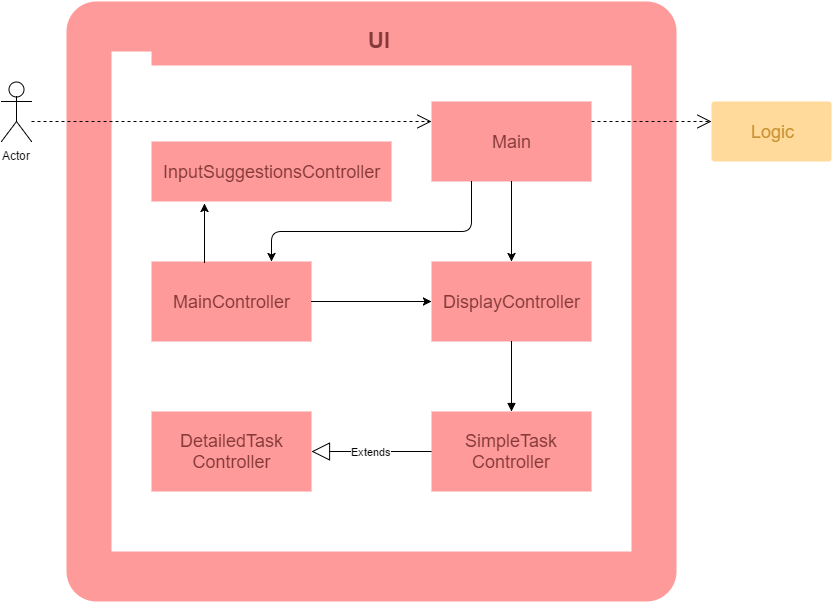

The diagram above was exported from draw.io. Its source (the exported page's mxGraphModel, read from the mxfile embedded in the PNG):
<mxGraphModel dx="1434" dy="718" grid="1" gridSize="10" guides="1" tooltips="1" connect="1" arrows="1" fold="1" page="1" pageScale="1" pageWidth="826" pageHeight="1169" background="#ffffff" math="0" shadow="0">
  <root>
    <mxCell id="0" />
    <mxCell id="1" parent="0" />
    <mxCell id="72" value="" style="rounded=1;whiteSpace=wrap;html=1;strokeColor=none;fillColor=#FF9A9A;gradientColor=none;arcSize=5;" parent="1" vertex="1">
      <mxGeometry x="75" y="60" width="610" height="600" as="geometry" />
    </mxCell>
    <mxCell id="21" value="&lt;div&gt;&lt;br&gt;&lt;/div&gt;&lt;div&gt;&lt;br&gt;&lt;/div&gt;" style="shape=folder;fontStyle=1;spacingTop=10;tabWidth=40;tabHeight=14;tabPosition=left;html=1;strokeColor=none;" parent="1" vertex="1">
      <mxGeometry x="120" y="110" width="520" height="500" as="geometry" />
    </mxCell>
    <mxCell id="23" value="&lt;div style=&quot;text-align: justify&quot;&gt;&lt;span style=&quot;font-family: &amp;#34;helvetica&amp;#34; ; font-weight: bold ; line-height: 14.4px ; text-align: center&quot;&gt;&lt;font color=&quot;#853939&quot;&gt;UI&lt;/font&gt;&lt;/span&gt;&lt;/div&gt;" style="text;html=1;fontSize=22;" parent="1" vertex="1">
      <mxGeometry x="375" y="80" width="20" height="30" as="geometry" />
    </mxCell>
    <mxCell id="24" value="Actor" style="shape=umlActor;verticalLabelPosition=bottom;labelBackgroundColor=#ffffff;verticalAlign=top;html=1;fillColor=#ffffff;strokeColor=#000000;" parent="1" vertex="1">
      <mxGeometry x="10" y="140" width="30" height="60" as="geometry" />
    </mxCell>
    <mxCell id="30" value="Extends" style="endArrow=block;endSize=16;endFill=0;html=1;entryX=1;entryY=0.5;exitX=0;exitY=0.5;" parent="1" source="39" target="40" edge="1">
      <mxGeometry width="160" relative="1" as="geometry">
        <mxPoint x="575" y="310" as="sourcePoint" />
        <mxPoint x="575" y="464" as="targetPoint" />
      </mxGeometry>
    </mxCell>
    <mxCell id="39" value="&lt;font color=&quot;#853939&quot; style=&quot;font-size: 18px&quot;&gt;SimpleTask&lt;br&gt;Controller&lt;/font&gt;" style="html=1;plain-purple;fillColor=#FF9A9A;gradientColor=none;strokeColor=none;" parent="1" vertex="1">
      <mxGeometry x="440" y="470" width="160" height="80" as="geometry" />
    </mxCell>
    <mxCell id="40" value="&lt;font color=&quot;#853939&quot; style=&quot;font-size: 18px&quot;&gt;DetailedTask&lt;/font&gt;&lt;div&gt;&lt;font color=&quot;#853939&quot; style=&quot;font-size: 18px&quot;&gt;Controller&lt;/font&gt;&lt;/div&gt;" style="html=1;plain-purple;fillColor=#FF9A9A;gradientColor=none;strokeColor=none;" parent="1" vertex="1">
      <mxGeometry x="160" y="470" width="160" height="80" as="geometry" />
    </mxCell>
    <mxCell id="41" value="&lt;font style=&quot;font-size: 18px&quot; color=&quot;#853939&quot;&gt;Main&lt;/font&gt;" style="html=1;plain-red;fillColor=#FF9A9A;gradientColor=none;strokeColor=none;" parent="1" vertex="1">
      <mxGeometry x="440" y="160" width="160" height="80" as="geometry" />
    </mxCell>
    <mxCell id="42" value="&lt;font color=&quot;#853939&quot; style=&quot;font-size: 18px&quot;&gt;DisplayController&lt;/font&gt;" style="html=1;plain-blue;fillColor=#FF9A9A;gradientColor=none;strokeColor=none;" parent="1" vertex="1">
      <mxGeometry x="440" y="320" width="160" height="80" as="geometry" />
    </mxCell>
    <mxCell id="46" value="&lt;font color=&quot;#853939&quot; style=&quot;font-size: 18px&quot;&gt;MainController&lt;/font&gt;" style="html=1;plain-green;gradientColor=none;fillColor=#FF9A9A;strokeColor=none;" parent="1" vertex="1">
      <mxGeometry x="160" y="320" width="160" height="80" as="geometry" />
    </mxCell>
    <mxCell id="47" value="" style="endArrow=none;startArrow=classic;html=1;startFill=1;endFill=0;entryX=0.25;entryY=1;exitX=0.75;exitY=0;" parent="1" source="46" target="41" edge="1">
      <mxGeometry width="50" height="50" relative="1" as="geometry">
        <mxPoint x="190" y="400" as="sourcePoint" />
        <mxPoint x="240" y="350" as="targetPoint" />
        <Array as="points">
          <mxPoint x="280" y="290" />
          <mxPoint x="480" y="290" />
        </Array>
      </mxGeometry>
    </mxCell>
    <mxCell id="48" value="" style="endArrow=classic;html=1;exitX=1;exitY=0.5;" parent="1" source="46" edge="1">
      <mxGeometry width="50" height="50" relative="1" as="geometry">
        <mxPoint x="380" y="490" as="sourcePoint" />
        <mxPoint x="440" y="360" as="targetPoint" />
        <Array as="points" />
      </mxGeometry>
    </mxCell>
    <mxCell id="49" value="" style="endArrow=classic;endFill=1;html=1;edgeStyle=orthogonalEdgeStyle;align=left;verticalAlign=top;startArrow=none;startFill=0;exitX=0.5;exitY=1;entryX=0.5;entryY=0;" parent="1" source="41" target="42" edge="1">
      <mxGeometry x="-1" relative="1" as="geometry">
        <mxPoint x="800" y="390" as="sourcePoint" />
        <mxPoint x="960" y="390" as="targetPoint" />
        <Array as="points">
          <mxPoint x="520" y="280" />
          <mxPoint x="520" y="280" />
        </Array>
      </mxGeometry>
    </mxCell>
    <mxCell id="54" value="" style="endArrow=block;endFill=1;html=1;edgeStyle=orthogonalEdgeStyle;align=left;verticalAlign=top;exitX=0.5;exitY=1;startArrow=none;startFill=0;entryX=0.5;entryY=0;" parent="1" source="42" target="39" edge="1">
      <mxGeometry x="-0.1579" y="-10" relative="1" as="geometry">
        <mxPoint x="540" y="300" as="sourcePoint" />
        <mxPoint x="520" y="430" as="targetPoint" />
        <Array as="points">
          <mxPoint x="520" y="430" />
        </Array>
        <mxPoint as="offset" />
      </mxGeometry>
    </mxCell>
    <mxCell id="58" value="&lt;font color=&quot;#853939&quot; style=&quot;font-size: 13px&quot;&gt;Logic&lt;/font&gt;" style="text;html=1;strokeColor=none;fillColor=none;align=center;verticalAlign=middle;whiteSpace=wrap;overflow=hidden;" parent="1" vertex="1">
      <mxGeometry x="720" y="170" width="50" height="20" as="geometry" />
    </mxCell>
    <mxCell id="59" value="&lt;div&gt;&lt;br&gt;&lt;/div&gt;&lt;div&gt;&lt;br&gt;&lt;/div&gt;" style="endArrow=open;endSize=12;dashed=1;html=1;entryX=0;entryY=0.5;exitX=1;exitY=0.25;" parent="1" source="41" target="58" edge="1">
      <mxGeometry width="160" relative="1" as="geometry">
        <mxPoint x="690" y="320" as="sourcePoint" />
        <mxPoint x="850" y="320" as="targetPoint" />
      </mxGeometry>
    </mxCell>
    <mxCell id="78" value="" style="rounded=1;whiteSpace=wrap;html=1;strokeColor=none;html=1;gradientColor=none;fillColor=#ffda9a;strokeColor=none;arcSize=5;" parent="1" vertex="1">
      <mxGeometry x="720" y="160" width="120" height="60" as="geometry" />
    </mxCell>
    <mxCell id="79" value="&lt;font style=&quot;font-size: 18px&quot; color=&quot;#c99233&quot;&gt;Logic&lt;/font&gt;" style="text;html=1;strokeColor=none;fillColor=none;align=center;verticalAlign=middle;whiteSpace=wrap;overflow=hidden;" parent="1" vertex="1">
      <mxGeometry x="750" y="175" width="60" height="30" as="geometry" />
    </mxCell>
    <mxCell id="85" value="&lt;font color=&quot;#853939&quot; style=&quot;font-size: 18px&quot;&gt;InputSuggestions&lt;/font&gt;&lt;span style=&quot;font-size: 18px ; color: rgb(133 , 57 , 57) ; line-height: 1.2&quot;&gt;Controller&lt;/span&gt;" style="html=1;plain-green;gradientColor=none;fillColor=#FF9A9A;strokeColor=none;" parent="1" vertex="1">
      <mxGeometry x="160" y="200" width="240" height="60" as="geometry" />
    </mxCell>
    <mxCell id="86" value="" style="endArrow=classic;html=1;exitX=0.331;exitY=0.013;entryX=0.221;entryY=1.033;exitPerimeter=0;entryPerimeter=0;" parent="1" source="46" target="85" edge="1">
      <mxGeometry width="50" height="50" relative="1" as="geometry">
        <mxPoint x="200" y="350" as="sourcePoint" />
        <mxPoint x="198" y="282" as="targetPoint" />
      </mxGeometry>
    </mxCell>
    <mxCell id="88" value="&lt;div&gt;&lt;br&gt;&lt;/div&gt;&lt;div&gt;&lt;br&gt;&lt;/div&gt;" style="endArrow=open;endSize=12;dashed=1;html=1;entryX=0;entryY=0.25;" parent="1" target="41" edge="1">
      <mxGeometry x="210" y="159" width="160" as="geometry">
        <mxPoint x="40" y="180" as="sourcePoint" />
        <mxPoint x="330" y="159" as="targetPoint" />
      </mxGeometry>
    </mxCell>
  </root>
</mxGraphModel>